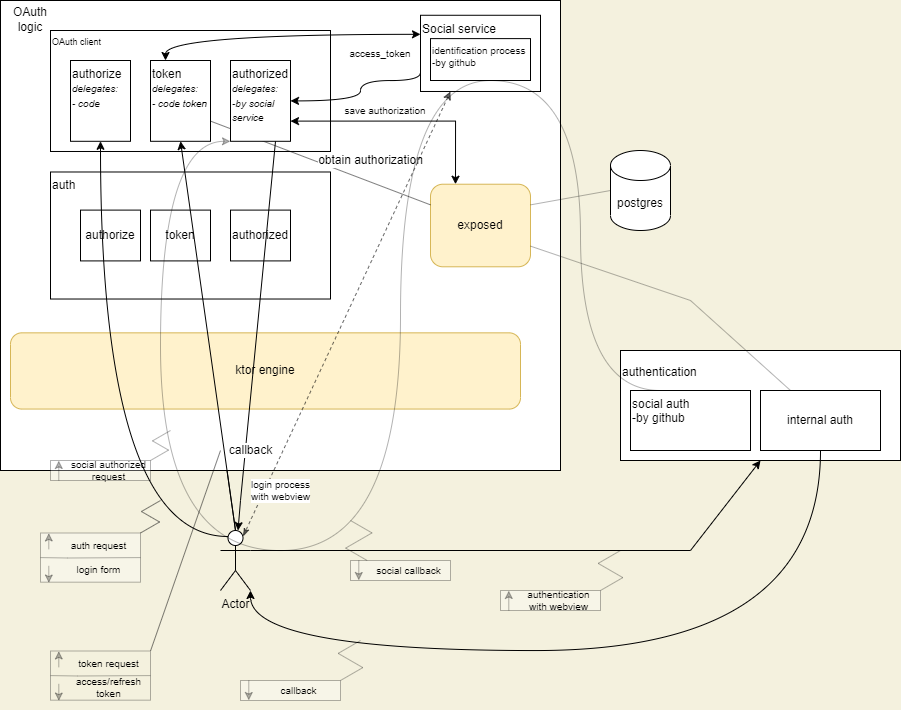

The diagram above was exported from draw.io. Its source (the exported page's mxGraphModel, read from the mxfile embedded in the PNG):
<mxGraphModel dx="-76" dy="813" grid="1" gridSize="10" guides="1" tooltips="1" connect="1" arrows="1" fold="1" page="1" pageScale="1" pageWidth="1100" pageHeight="850" background="#F4F1DE" math="0" shadow="0">
  <root>
    <mxCell id="0" />
    <mxCell id="1" parent="0" />
    <mxCell id="349" value="postgres" style="shape=cylinder3;whiteSpace=wrap;html=1;boundedLbl=1;backgroundOutline=1;size=15;" parent="1" vertex="1">
      <mxGeometry x="1820" y="280" width="60" height="80" as="geometry" />
    </mxCell>
    <mxCell id="561" style="edgeStyle=none;rounded=0;sketch=0;jumpStyle=none;orthogonalLoop=1;jettySize=auto;html=1;exitX=1;exitY=0.3333333333333333;exitDx=0;exitDy=0;exitPerimeter=0;entryX=0.5;entryY=1;entryDx=0;entryDy=0;shadow=0;fontSize=12;startArrow=none;startFill=0;endArrow=classic;endFill=1;" edge="1" parent="1" source="350" target="555">
      <mxGeometry relative="1" as="geometry">
        <Array as="points">
          <mxPoint x="1900" y="680" />
        </Array>
      </mxGeometry>
    </mxCell>
    <mxCell id="603" style="edgeStyle=none;rounded=0;sketch=0;jumpStyle=none;orthogonalLoop=1;jettySize=auto;html=1;exitX=0.5;exitY=0;exitDx=0;exitDy=0;exitPerimeter=0;entryX=0.5;entryY=1;entryDx=0;entryDy=0;shadow=0;fontSize=12;startArrow=none;startFill=0;endArrow=classic;endFill=1;elbow=vertical;" edge="1" parent="1" source="350" target="488">
      <mxGeometry relative="1" as="geometry" />
    </mxCell>
    <mxCell id="350" value="Actor" style="shape=umlActor;verticalLabelPosition=bottom;verticalAlign=top;html=1;outlineConnect=0;" parent="1" vertex="1">
      <mxGeometry x="1430" y="660" width="30" height="60" as="geometry" />
    </mxCell>
    <mxCell id="498" value="" style="group;verticalAlign=top;align=left;" vertex="1" connectable="0" parent="1">
      <mxGeometry x="1210" y="130.00270270270272" width="560" height="499.9972972972973" as="geometry" />
    </mxCell>
    <mxCell id="398" value="" style="rounded=0;whiteSpace=wrap;html=1;" vertex="1" parent="498">
      <mxGeometry y="0.002094594594524324" width="560" height="469.9999999999999" as="geometry" />
    </mxCell>
    <mxCell id="386" value="OAuth logic" style="text;html=1;strokeColor=none;fillColor=none;align=center;verticalAlign=middle;whiteSpace=wrap;rounded=0;" vertex="1" parent="498">
      <mxGeometry width="60" height="38.1081081081081" as="geometry" />
    </mxCell>
    <mxCell id="387" value="exposed" style="rounded=1;whiteSpace=wrap;html=1;fillColor=#fff2cc;strokeColor=#d6b656;" vertex="1" parent="498">
      <mxGeometry x="430" y="183.71405405405397" width="100" height="82.56756756756756" as="geometry" />
    </mxCell>
    <mxCell id="388" value="ktor engine" style="rounded=1;whiteSpace=wrap;html=1;fillColor=#fff2cc;strokeColor=#d6b656;" vertex="1" parent="498">
      <mxGeometry x="10" y="332.3356756756756" width="510" height="76.2162162162162" as="geometry" />
    </mxCell>
    <mxCell id="389" value="OAuth client" style="rounded=0;whiteSpace=wrap;html=1;align=left;verticalAlign=top;fontSize=9;" vertex="1" parent="498">
      <mxGeometry x="50" y="30" width="280" height="120.99" as="geometry" />
    </mxCell>
    <mxCell id="505" style="edgeStyle=orthogonalEdgeStyle;rounded=0;orthogonalLoop=1;jettySize=auto;html=1;exitX=0;exitY=0.75;exitDx=0;exitDy=0;entryX=1;entryY=0.5;entryDx=0;entryDy=0;fontSize=10;startArrow=none;startFill=0;jumpStyle=none;sketch=0;shadow=0;curved=1;" edge="1" parent="498" source="390" target="490">
      <mxGeometry relative="1" as="geometry">
        <Array as="points">
          <mxPoint x="420" y="80" />
          <mxPoint x="360" y="80" />
          <mxPoint x="360" y="100" />
        </Array>
      </mxGeometry>
    </mxCell>
    <mxCell id="390" value="Social service" style="rounded=0;whiteSpace=wrap;html=1;align=left;verticalAlign=top;" vertex="1" parent="498">
      <mxGeometry x="420" y="14.768108108108066" width="120" height="76.2162162162162" as="geometry" />
    </mxCell>
    <mxCell id="502" style="edgeStyle=orthogonalEdgeStyle;curved=1;rounded=0;orthogonalLoop=1;jettySize=auto;html=1;exitX=0.25;exitY=0;exitDx=0;exitDy=0;entryX=0;entryY=0.25;entryDx=0;entryDy=0;fontSize=10;startArrow=classic;startFill=1;" edge="1" parent="498" source="488" target="390">
      <mxGeometry relative="1" as="geometry" />
    </mxCell>
    <mxCell id="619" value="obtain authorization" style="edgeStyle=none;rounded=0;sketch=0;jumpStyle=none;orthogonalLoop=1;jettySize=auto;html=1;exitX=1;exitY=0.75;exitDx=0;exitDy=0;entryX=0;entryY=0.25;entryDx=0;entryDy=0;shadow=0;fontSize=12;startArrow=none;startFill=0;endArrow=none;endFill=0;opacity=50;" edge="1" parent="498" source="488" target="387">
      <mxGeometry x="0.3895" y="20" relative="1" as="geometry">
        <mxPoint as="offset" />
      </mxGeometry>
    </mxCell>
    <mxCell id="488" value="token&amp;nbsp;&lt;br&gt;&lt;font style=&quot;font-size: 10px;&quot;&gt;&lt;i&gt;&lt;font style=&quot;font-size: 10px;&quot;&gt;delegates:&lt;br&gt;&lt;/font&gt;- code token&lt;/i&gt;&lt;/font&gt;" style="rounded=0;whiteSpace=wrap;html=1;align=left;verticalAlign=top;" vertex="1" parent="498">
      <mxGeometry x="150" y="60" width="60" height="80.8" as="geometry" />
    </mxCell>
    <mxCell id="489" value="authorize&lt;br&gt;&lt;font style=&quot;font-size: 10px;&quot;&gt;&lt;i&gt;delegates:&lt;br&gt;- code&lt;/i&gt;&lt;/font&gt;" style="rounded=0;whiteSpace=wrap;html=1;verticalAlign=top;align=left;" vertex="1" parent="498">
      <mxGeometry x="70" y="60" width="60" height="80.8" as="geometry" />
    </mxCell>
    <mxCell id="597" style="edgeStyle=orthogonalEdgeStyle;rounded=0;sketch=0;jumpStyle=none;orthogonalLoop=1;jettySize=auto;html=1;exitX=1;exitY=0.75;exitDx=0;exitDy=0;entryX=0.25;entryY=0;entryDx=0;entryDy=0;shadow=0;fontSize=12;startArrow=classic;startFill=1;endArrow=classic;endFill=1;elbow=vertical;" edge="1" parent="498" source="490" target="387">
      <mxGeometry relative="1" as="geometry" />
    </mxCell>
    <mxCell id="490" value="authorized&lt;br&gt;&lt;font style=&quot;font-size: 10px;&quot;&gt;&lt;i&gt;&lt;font style=&quot;font-size: 10px;&quot;&gt;delegates:&lt;br&gt;&lt;/font&gt;-by social service&lt;/i&gt;&lt;/font&gt;" style="rounded=0;whiteSpace=wrap;html=1;align=left;verticalAlign=top;" vertex="1" parent="498">
      <mxGeometry x="230" y="60" width="60" height="80.8" as="geometry" />
    </mxCell>
    <mxCell id="391" value="" style="group;fontSize=10;" vertex="1" connectable="0" parent="498">
      <mxGeometry x="50" y="171.4843243243243" width="280" height="127.02702702702702" as="geometry" />
    </mxCell>
    <mxCell id="392" value="auth" style="rounded=0;whiteSpace=wrap;html=1;align=left;verticalAlign=top;" vertex="1" parent="391">
      <mxGeometry width="280" height="127.02702702702702" as="geometry" />
    </mxCell>
    <mxCell id="393" value="" style="group" vertex="1" connectable="0" parent="391">
      <mxGeometry x="30" y="38.1081081081081" width="210" height="50.81081081081081" as="geometry" />
    </mxCell>
    <mxCell id="394" value="authorized" style="rounded=0;whiteSpace=wrap;html=1;" vertex="1" parent="393">
      <mxGeometry x="150" width="60" height="50.81081081081081" as="geometry" />
    </mxCell>
    <mxCell id="395" value="authorize" style="rounded=0;whiteSpace=wrap;html=1;" vertex="1" parent="393">
      <mxGeometry width="60" height="50.81081081081081" as="geometry" />
    </mxCell>
    <mxCell id="396" value="token" style="rounded=0;whiteSpace=wrap;html=1;" vertex="1" parent="393">
      <mxGeometry x="70" width="60" height="50.81081081081081" as="geometry" />
    </mxCell>
    <mxCell id="504" value="identification process&lt;br&gt;-by github" style="rounded=0;whiteSpace=wrap;html=1;fontSize=10;align=left;verticalAlign=top;" vertex="1" parent="498">
      <mxGeometry x="430" y="38.11" width="100" height="41.89" as="geometry" />
    </mxCell>
    <mxCell id="533" value="access_token" style="text;html=1;strokeColor=none;fillColor=none;align=center;verticalAlign=middle;whiteSpace=wrap;rounded=0;shadow=0;glass=0;fontSize=10;opacity=30;" vertex="1" parent="498">
      <mxGeometry x="350" y="37.87729729729728" width="60" height="30" as="geometry" />
    </mxCell>
    <mxCell id="592" value="" style="group;rounded=0;shadow=0;glass=0;strokeColor=none;fontSize=12;fillColor=none;" vertex="1" connectable="0" parent="498">
      <mxGeometry x="50" y="419.9972972972973" width="120" height="60" as="geometry" />
    </mxCell>
    <mxCell id="593" style="edgeStyle=isometricEdgeStyle;rounded=0;sketch=0;jumpStyle=none;orthogonalLoop=1;jettySize=auto;html=1;exitX=1;exitY=0;exitDx=0;exitDy=0;shadow=0;fontSize=10;startArrow=none;startFill=0;endArrow=none;endFill=0;opacity=30;" edge="1" parent="592" source="596">
      <mxGeometry relative="1" as="geometry">
        <mxPoint x="120" y="10" as="targetPoint" />
      </mxGeometry>
    </mxCell>
    <mxCell id="594" value="" style="rounded=0;whiteSpace=wrap;html=1;fontSize=10;opacity=30;shadow=0;glass=0;strokeColor=default;fillColor=default;" vertex="1" parent="592">
      <mxGeometry y="39.99636363636364" width="100" height="20" as="geometry" />
    </mxCell>
    <mxCell id="595" value="" style="endArrow=classic;html=1;rounded=0;shadow=0;sketch=0;fontSize=10;jumpStyle=none;entryX=0.083;entryY=0;entryDx=0;entryDy=0;entryPerimeter=0;exitX=0.083;exitY=1;exitDx=0;exitDy=0;exitPerimeter=0;opacity=30;startArrow=none;startFill=0;endFill=1;" edge="1" parent="592" source="594" target="594">
      <mxGeometry width="50" height="50" relative="1" as="geometry">
        <mxPoint x="8.333333333333258" y="29.597615499254808" as="sourcePoint" />
        <mxPoint x="8.333333333333258" y="29.597615499254808" as="targetPoint" />
      </mxGeometry>
    </mxCell>
    <mxCell id="596" value="social authorized request" style="text;html=1;strokeColor=none;fillColor=none;align=center;verticalAlign=middle;whiteSpace=wrap;rounded=0;fontSize=10;glass=0;shadow=0;perimeterSpacing=0;opacity=30;" vertex="1" parent="592">
      <mxGeometry x="16.66" y="40" width="83.34" height="20" as="geometry" />
    </mxCell>
    <mxCell id="600" value="save authorization" style="text;html=1;strokeColor=none;fillColor=none;align=center;verticalAlign=middle;whiteSpace=wrap;rounded=0;shadow=0;glass=0;fontSize=10;opacity=30;" vertex="1" parent="498">
      <mxGeometry x="340" y="100" width="90" height="20.98" as="geometry" />
    </mxCell>
    <mxCell id="506" style="edgeStyle=orthogonalEdgeStyle;curved=1;rounded=0;sketch=0;jumpStyle=none;orthogonalLoop=1;jettySize=auto;html=1;exitX=0.25;exitY=0.1;exitDx=0;exitDy=0;exitPerimeter=0;entryX=0.5;entryY=1;entryDx=0;entryDy=0;shadow=0;fontSize=10;startArrow=none;startFill=0;" edge="1" parent="1" source="350" target="489">
      <mxGeometry relative="1" as="geometry" />
    </mxCell>
    <mxCell id="535" value="login process &lt;br&gt;with webview" style="rounded=0;sketch=0;jumpStyle=none;orthogonalLoop=1;jettySize=auto;html=1;exitX=0.25;exitY=1;exitDx=0;exitDy=0;entryX=0.75;entryY=0.1;entryDx=0;entryDy=0;entryPerimeter=0;shadow=0;fontSize=10;startArrow=classic;startFill=1;endArrow=classicThin;endFill=1;dashed=1;opacity=60;" edge="1" parent="1" source="390" target="350">
      <mxGeometry x="0.7656" y="15" relative="1" as="geometry">
        <mxPoint as="offset" />
      </mxGeometry>
    </mxCell>
    <mxCell id="547" value="" style="group" vertex="1" connectable="0" parent="1">
      <mxGeometry x="1250" y="630" width="120" height="82.5" as="geometry" />
    </mxCell>
    <mxCell id="541" style="edgeStyle=isometricEdgeStyle;rounded=0;sketch=0;jumpStyle=none;orthogonalLoop=1;jettySize=auto;html=1;exitX=1;exitY=0;exitDx=0;exitDy=0;shadow=0;fontSize=10;startArrow=none;startFill=0;endArrow=none;endFill=0;opacity=50;" edge="1" parent="547" source="513">
      <mxGeometry relative="1" as="geometry">
        <mxPoint x="120" as="targetPoint" />
      </mxGeometry>
    </mxCell>
    <mxCell id="507" value="" style="rounded=0;whiteSpace=wrap;html=1;fontSize=10;opacity=30;" vertex="1" parent="547">
      <mxGeometry y="32.5" width="100.00000000000001" height="49.18032786885246" as="geometry" />
    </mxCell>
    <mxCell id="508" value="" style="endArrow=classic;html=1;rounded=0;shadow=0;sketch=0;fontSize=10;jumpStyle=none;entryX=0.083;entryY=0;entryDx=0;entryDy=0;entryPerimeter=0;exitX=0.083;exitY=0.333;exitDx=0;exitDy=0;exitPerimeter=0;opacity=30;" edge="1" parent="547" source="507" target="507">
      <mxGeometry width="50" height="50" relative="1" as="geometry">
        <mxPoint x="8.333333333333258" y="40.69672131147536" as="sourcePoint" />
        <mxPoint x="8.333333333333258" y="40.69672131147536" as="targetPoint" />
      </mxGeometry>
    </mxCell>
    <mxCell id="512" value="" style="endArrow=classic;html=1;rounded=0;shadow=0;sketch=0;fontSize=10;jumpStyle=none;exitX=0.083;exitY=0.667;exitDx=0;exitDy=0;exitPerimeter=0;opacity=30;" edge="1" parent="547" source="507">
      <mxGeometry width="50" height="50" relative="1" as="geometry">
        <mxPoint x="8.333333333333258" y="73.48360655737702" as="sourcePoint" />
        <mxPoint x="8.333333333333258" y="82.5" as="targetPoint" />
      </mxGeometry>
    </mxCell>
    <mxCell id="513" value="auth request" style="text;html=1;strokeColor=none;fillColor=none;align=center;verticalAlign=middle;whiteSpace=wrap;rounded=0;fontSize=10;glass=0;shadow=0;perimeterSpacing=0;opacity=30;" vertex="1" parent="547">
      <mxGeometry x="16.663636363636442" y="32.5" width="83.33636363636363" height="24.587500000000002" as="geometry" />
    </mxCell>
    <mxCell id="514" value="login form" style="text;html=1;strokeColor=none;fillColor=none;align=center;verticalAlign=middle;whiteSpace=wrap;rounded=0;fontSize=10;opacity=30;" vertex="1" parent="547">
      <mxGeometry x="16.663636363636442" y="57.08749999999998" width="83.33636363636363" height="24.587500000000002" as="geometry" />
    </mxCell>
    <mxCell id="515" style="edgeStyle=none;rounded=0;sketch=0;jumpStyle=none;orthogonalLoop=1;jettySize=auto;html=1;exitX=0;exitY=0.5;exitDx=0;exitDy=0;entryX=1;entryY=0.5;entryDx=0;entryDy=0;shadow=0;fontSize=10;startArrow=none;startFill=0;endArrow=none;endFill=0;opacity=30;" edge="1" parent="547" source="507" target="507">
      <mxGeometry relative="1" as="geometry">
        <Array as="points">
          <mxPoint x="27.272727272727252" y="57.5" />
        </Array>
      </mxGeometry>
    </mxCell>
    <mxCell id="555" value="&lt;p style=&quot;line-height: 110%;&quot;&gt;&lt;font style=&quot;font-size: 12px;&quot;&gt;authentication&lt;/font&gt;&lt;/p&gt;" style="rounded=0;whiteSpace=wrap;html=1;shadow=0;glass=0;fontSize=10;fillColor=default;align=left;verticalAlign=top;" vertex="1" parent="1">
      <mxGeometry x="1830" y="480" width="280" height="110" as="geometry" />
    </mxCell>
    <mxCell id="560" style="edgeStyle=orthogonalEdgeStyle;rounded=0;sketch=0;jumpStyle=none;orthogonalLoop=1;jettySize=auto;html=1;exitX=0.25;exitY=0;exitDx=0;exitDy=0;entryX=0;entryY=1;entryDx=0;entryDy=0;shadow=0;fontSize=12;startArrow=none;startFill=0;endArrow=classic;endFill=1;opacity=30;curved=1;" edge="1" parent="1" source="556" target="490">
      <mxGeometry relative="1" as="geometry">
        <Array as="points">
          <mxPoint x="1790" y="520" />
          <mxPoint x="1790" y="210" />
          <mxPoint x="1610" y="210" />
          <mxPoint x="1610" y="680" />
          <mxPoint x="1370" y="680" />
          <mxPoint x="1370" y="271" />
        </Array>
      </mxGeometry>
    </mxCell>
    <mxCell id="556" value="social auth&lt;br&gt;-by github" style="rounded=0;whiteSpace=wrap;html=1;shadow=0;glass=0;strokeColor=default;fontSize=12;fillColor=default;align=left;verticalAlign=top;" vertex="1" parent="1">
      <mxGeometry x="1840" y="520" width="120" height="60" as="geometry" />
    </mxCell>
    <mxCell id="558" style="rounded=0;sketch=0;jumpStyle=none;orthogonalLoop=1;jettySize=auto;html=1;exitX=0.25;exitY=0;exitDx=0;exitDy=0;entryX=1;entryY=0.75;entryDx=0;entryDy=0;shadow=0;fontSize=12;startArrow=none;startFill=0;endArrow=none;endFill=0;opacity=30;" edge="1" parent="1" source="557" target="387">
      <mxGeometry relative="1" as="geometry">
        <Array as="points">
          <mxPoint x="1900" y="430" />
        </Array>
      </mxGeometry>
    </mxCell>
    <mxCell id="579" style="edgeStyle=orthogonalEdgeStyle;curved=1;rounded=0;sketch=0;jumpStyle=none;orthogonalLoop=1;jettySize=auto;html=1;exitX=0.5;exitY=1;exitDx=0;exitDy=0;entryX=1;entryY=1;entryDx=0;entryDy=0;entryPerimeter=0;shadow=0;fontSize=12;startArrow=none;startFill=0;endArrow=classic;endFill=1;" edge="1" parent="1" source="557" target="350">
      <mxGeometry relative="1" as="geometry">
        <Array as="points">
          <mxPoint x="2030" y="780" />
          <mxPoint x="1460" y="780" />
        </Array>
      </mxGeometry>
    </mxCell>
    <mxCell id="557" value="internal auth" style="rounded=0;whiteSpace=wrap;html=1;shadow=0;glass=0;strokeColor=default;fontSize=12;fillColor=default;" vertex="1" parent="1">
      <mxGeometry x="1970" y="520" width="120" height="60" as="geometry" />
    </mxCell>
    <mxCell id="559" style="edgeStyle=none;rounded=0;sketch=0;jumpStyle=none;orthogonalLoop=1;jettySize=auto;html=1;exitX=1;exitY=0.25;exitDx=0;exitDy=0;entryX=0;entryY=0.5;entryDx=0;entryDy=0;entryPerimeter=0;shadow=0;fontSize=12;startArrow=none;startFill=0;endArrow=none;endFill=0;opacity=30;" edge="1" parent="1" source="387" target="349">
      <mxGeometry relative="1" as="geometry" />
    </mxCell>
    <mxCell id="562" value="" style="group;rounded=0;shadow=0;glass=0;strokeColor=none;fontSize=12;fillColor=none;" vertex="1" connectable="0" parent="1">
      <mxGeometry x="1710" y="680" width="120" height="60" as="geometry" />
    </mxCell>
    <mxCell id="563" style="edgeStyle=isometricEdgeStyle;rounded=0;sketch=0;jumpStyle=none;orthogonalLoop=1;jettySize=auto;html=1;exitX=1;exitY=0;exitDx=0;exitDy=0;shadow=0;fontSize=10;startArrow=none;startFill=0;endArrow=none;endFill=0;opacity=30;" edge="1" parent="562" source="567">
      <mxGeometry relative="1" as="geometry">
        <mxPoint x="120" as="targetPoint" />
      </mxGeometry>
    </mxCell>
    <mxCell id="564" value="" style="rounded=0;whiteSpace=wrap;html=1;fontSize=10;opacity=30;shadow=0;glass=0;strokeColor=default;fillColor=default;" vertex="1" parent="562">
      <mxGeometry y="39.99636363636364" width="100" height="20" as="geometry" />
    </mxCell>
    <mxCell id="565" value="" style="endArrow=classic;html=1;rounded=0;shadow=0;sketch=0;fontSize=10;jumpStyle=none;entryX=0.083;entryY=0;entryDx=0;entryDy=0;entryPerimeter=0;exitX=0.083;exitY=1;exitDx=0;exitDy=0;exitPerimeter=0;opacity=30;" edge="1" parent="562" source="564" target="564">
      <mxGeometry width="50" height="50" relative="1" as="geometry">
        <mxPoint x="8.333333333333258" y="29.597615499254808" as="sourcePoint" />
        <mxPoint x="8.333333333333258" y="29.597615499254808" as="targetPoint" />
      </mxGeometry>
    </mxCell>
    <mxCell id="567" value="authentication with webview" style="text;html=1;strokeColor=none;fillColor=none;align=center;verticalAlign=middle;whiteSpace=wrap;rounded=0;fontSize=10;glass=0;shadow=0;perimeterSpacing=0;opacity=30;" vertex="1" parent="562">
      <mxGeometry x="16.66" y="40" width="83.34" height="20" as="geometry" />
    </mxCell>
    <mxCell id="580" value="" style="group;rounded=0;shadow=0;glass=0;strokeColor=none;fontSize=12;fillColor=none;" vertex="1" connectable="0" parent="1">
      <mxGeometry x="1450" y="770" width="120" height="60" as="geometry" />
    </mxCell>
    <mxCell id="581" style="edgeStyle=isometricEdgeStyle;rounded=0;sketch=0;jumpStyle=none;orthogonalLoop=1;jettySize=auto;html=1;exitX=1;exitY=0;exitDx=0;exitDy=0;shadow=0;fontSize=10;startArrow=none;startFill=0;endArrow=none;endFill=0;opacity=30;" edge="1" parent="580" source="584">
      <mxGeometry relative="1" as="geometry">
        <mxPoint x="120" as="targetPoint" />
      </mxGeometry>
    </mxCell>
    <mxCell id="582" value="" style="rounded=0;whiteSpace=wrap;html=1;fontSize=10;opacity=30;shadow=0;glass=0;strokeColor=default;fillColor=default;" vertex="1" parent="580">
      <mxGeometry y="39.99636363636364" width="100" height="20" as="geometry" />
    </mxCell>
    <mxCell id="583" value="" style="endArrow=none;html=1;rounded=0;shadow=0;sketch=0;fontSize=10;jumpStyle=none;entryX=0.083;entryY=0;entryDx=0;entryDy=0;entryPerimeter=0;exitX=0.083;exitY=1;exitDx=0;exitDy=0;exitPerimeter=0;opacity=30;startArrow=classic;startFill=1;endFill=0;" edge="1" parent="580" source="582" target="582">
      <mxGeometry width="50" height="50" relative="1" as="geometry">
        <mxPoint x="8.333333333333258" y="29.597615499254808" as="sourcePoint" />
        <mxPoint x="8.333333333333258" y="29.597615499254808" as="targetPoint" />
      </mxGeometry>
    </mxCell>
    <mxCell id="584" value="callback" style="text;html=1;strokeColor=none;fillColor=none;align=center;verticalAlign=middle;whiteSpace=wrap;rounded=0;fontSize=10;glass=0;shadow=0;perimeterSpacing=0;opacity=30;" vertex="1" parent="580">
      <mxGeometry x="16.66" y="40" width="83.34" height="20" as="geometry" />
    </mxCell>
    <mxCell id="585" value="" style="group;rounded=0;shadow=0;glass=0;strokeColor=none;fontSize=12;fillColor=none;direction=west;flipV=0;flipH=0;" vertex="1" connectable="0" parent="1">
      <mxGeometry x="1560" y="650" width="120" height="60" as="geometry" />
    </mxCell>
    <mxCell id="587" value="" style="rounded=0;whiteSpace=wrap;html=1;fontSize=10;opacity=30;shadow=0;glass=0;strokeColor=default;fillColor=default;" vertex="1" parent="585">
      <mxGeometry y="39.99636363636364" width="100" height="20" as="geometry" />
    </mxCell>
    <mxCell id="588" value="" style="endArrow=none;html=1;rounded=0;shadow=0;sketch=0;fontSize=10;jumpStyle=none;entryX=0.083;entryY=0;entryDx=0;entryDy=0;entryPerimeter=0;exitX=0.083;exitY=1;exitDx=0;exitDy=0;exitPerimeter=0;opacity=30;startArrow=classic;startFill=1;endFill=0;" edge="1" parent="585" source="587" target="587">
      <mxGeometry width="50" height="50" relative="1" as="geometry">
        <mxPoint x="8.333333333333258" y="29.597615499254808" as="sourcePoint" />
        <mxPoint x="8.333333333333258" y="29.597615499254808" as="targetPoint" />
      </mxGeometry>
    </mxCell>
    <mxCell id="589" value="social callback" style="text;html=1;strokeColor=none;fillColor=none;align=center;verticalAlign=middle;whiteSpace=wrap;rounded=0;fontSize=10;glass=0;shadow=0;perimeterSpacing=0;opacity=30;" vertex="1" parent="585">
      <mxGeometry x="16.659999999999997" y="40" width="83.34" height="20" as="geometry" />
    </mxCell>
    <mxCell id="591" style="edgeStyle=isometricEdgeStyle;rounded=0;sketch=0;jumpStyle=none;orthogonalLoop=1;jettySize=auto;html=1;exitX=0;exitY=0;exitDx=0;exitDy=0;shadow=0;fontSize=12;startArrow=none;startFill=0;endArrow=none;endFill=0;elbow=vertical;opacity=30;" edge="1" parent="585" source="589">
      <mxGeometry relative="1" as="geometry">
        <mxPoint as="targetPoint" />
      </mxGeometry>
    </mxCell>
    <mxCell id="601" value="callback" style="rounded=0;sketch=0;jumpStyle=none;orthogonalLoop=1;jettySize=auto;html=1;exitX=0.75;exitY=1;exitDx=0;exitDy=0;shadow=0;fontSize=12;startArrow=none;startFill=0;endArrow=classic;endFill=1;elbow=vertical;" edge="1" parent="1" source="490" target="350">
      <mxGeometry x="0.5865" y="5" relative="1" as="geometry">
        <Array as="points">
          <mxPoint x="1450" y="630" />
        </Array>
        <mxPoint as="offset" />
      </mxGeometry>
    </mxCell>
    <mxCell id="604" style="edgeStyle=none;rounded=0;sketch=0;jumpStyle=none;orthogonalLoop=1;jettySize=auto;html=1;exitX=0.5;exitY=0;exitDx=0;exitDy=0;exitPerimeter=0;entryX=0.5;entryY=1;entryDx=0;entryDy=0;shadow=0;fontSize=12;startArrow=none;startFill=0;endArrow=classic;endFill=1;elbow=vertical;" edge="1" parent="1" source="350" target="488">
      <mxGeometry relative="1" as="geometry" />
    </mxCell>
    <mxCell id="609" value="" style="group;rounded=0;shadow=0;glass=0;strokeColor=none;fontSize=12;fillColor=none;" vertex="1" connectable="0" parent="1">
      <mxGeometry x="1260" y="748" width="120" height="82.5" as="geometry" />
    </mxCell>
    <mxCell id="611" value="" style="rounded=0;whiteSpace=wrap;html=1;fontSize=10;opacity=30;shadow=0;glass=0;strokeColor=default;fillColor=none;" vertex="1" parent="609">
      <mxGeometry y="32.5" width="100.00000000000001" height="49.18032786885246" as="geometry" />
    </mxCell>
    <mxCell id="612" value="" style="endArrow=classic;html=1;rounded=0;shadow=0;sketch=0;fontSize=10;jumpStyle=none;entryX=0.083;entryY=0;entryDx=0;entryDy=0;entryPerimeter=0;exitX=0.083;exitY=0.333;exitDx=0;exitDy=0;exitPerimeter=0;opacity=30;elbow=vertical;" edge="1" parent="609" source="611" target="611">
      <mxGeometry width="50" height="50" relative="1" as="geometry">
        <mxPoint x="8.333333333333258" y="40.69672131147536" as="sourcePoint" />
        <mxPoint x="8.333333333333258" y="40.69672131147536" as="targetPoint" />
      </mxGeometry>
    </mxCell>
    <mxCell id="613" value="" style="endArrow=classic;html=1;rounded=0;shadow=0;sketch=0;fontSize=10;jumpStyle=none;exitX=0.083;exitY=0.667;exitDx=0;exitDy=0;exitPerimeter=0;opacity=30;elbow=vertical;" edge="1" parent="609" source="611">
      <mxGeometry width="50" height="50" relative="1" as="geometry">
        <mxPoint x="8.333333333333258" y="73.48360655737702" as="sourcePoint" />
        <mxPoint x="8.333333333333258" y="82.5" as="targetPoint" />
      </mxGeometry>
    </mxCell>
    <mxCell id="614" value="token request" style="text;html=1;strokeColor=none;fillColor=none;align=center;verticalAlign=middle;whiteSpace=wrap;rounded=0;fontSize=10;glass=0;shadow=0;perimeterSpacing=0;opacity=30;" vertex="1" parent="609">
      <mxGeometry x="16.663636363636442" y="32.5" width="83.33636363636363" height="24.587500000000002" as="geometry" />
    </mxCell>
    <mxCell id="615" value="access/refresh token" style="text;html=1;strokeColor=none;fillColor=none;align=center;verticalAlign=middle;whiteSpace=wrap;rounded=0;fontSize=10;opacity=30;shadow=0;glass=0;" vertex="1" parent="609">
      <mxGeometry x="16.663636363636442" y="57.08749999999998" width="83.33636363636363" height="24.587500000000002" as="geometry" />
    </mxCell>
    <mxCell id="616" style="edgeStyle=none;rounded=0;sketch=0;jumpStyle=none;orthogonalLoop=1;jettySize=auto;html=1;exitX=0;exitY=0.5;exitDx=0;exitDy=0;entryX=1;entryY=0.5;entryDx=0;entryDy=0;shadow=0;fontSize=10;startArrow=none;startFill=0;endArrow=none;endFill=0;opacity=30;elbow=vertical;" edge="1" parent="609" source="611" target="611">
      <mxGeometry relative="1" as="geometry">
        <Array as="points">
          <mxPoint x="27.272727272727252" y="57.5" />
        </Array>
      </mxGeometry>
    </mxCell>
    <mxCell id="618" style="rounded=0;sketch=0;jumpStyle=none;orthogonalLoop=1;jettySize=auto;html=1;exitX=1;exitY=0;exitDx=0;exitDy=0;shadow=0;fontSize=12;startArrow=none;startFill=0;endArrow=none;endFill=0;opacity=50;" edge="1" parent="1" source="614">
      <mxGeometry relative="1" as="geometry">
        <mxPoint x="1430" y="580" as="targetPoint" />
      </mxGeometry>
    </mxCell>
  </root>
</mxGraphModel>